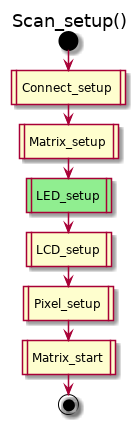

The diagram above was rendered by PlantUML. Its source (embedded in the PNG):
@startuml
title Scan_setup()
start
:Connect_setup|
:Matrix_setup|
#LightGreen:LED_setup|
:LCD_setup|
:Pixel_setup|
:Matrix_start|
stop
@enduml